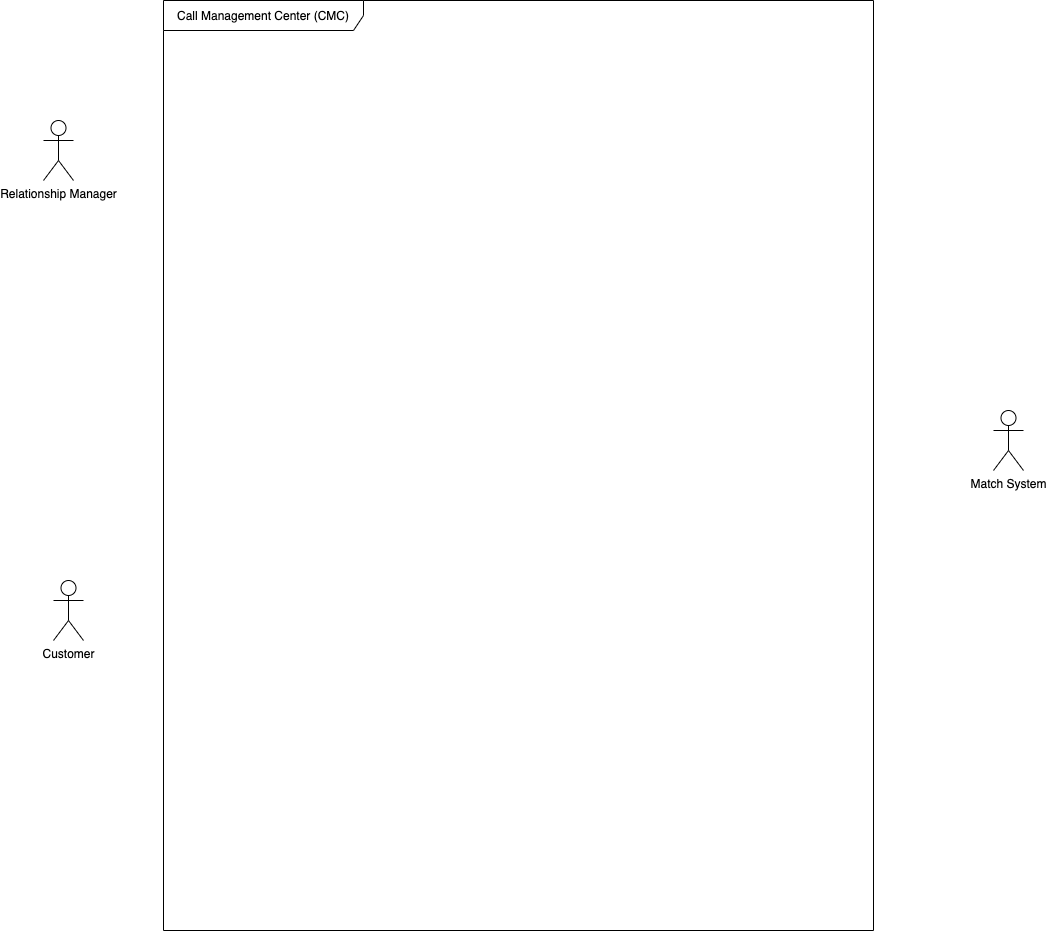

The diagram above was exported from draw.io. Its source (the exported page's mxGraphModel, read from the mxfile embedded in the PNG):
<mxGraphModel dx="2365" dy="291" grid="1" gridSize="10" guides="1" tooltips="1" connect="1" arrows="1" fold="1" page="1" pageScale="1" pageWidth="1169" pageHeight="827" math="0" shadow="0">
  <root>
    <mxCell id="0" />
    <mxCell id="1" parent="0" />
    <mxCell id="DUHBTF9gcdRsjUp7WfBA-26" value="Relationship Manager" style="shape=umlActor;verticalLabelPosition=bottom;labelBackgroundColor=#ffffff;verticalAlign=top;html=1;" vertex="1" parent="1">
      <mxGeometry x="90" y="1260" width="30" height="60" as="geometry" />
    </mxCell>
    <mxCell id="DUHBTF9gcdRsjUp7WfBA-27" value="&lt;span&gt;Call Management Center (CMC)&lt;/span&gt;" style="shape=umlFrame;whiteSpace=wrap;html=1;width=200;height=30;" vertex="1" parent="1">
      <mxGeometry x="210" y="1140" width="710" height="930" as="geometry" />
    </mxCell>
    <mxCell id="DUHBTF9gcdRsjUp7WfBA-28" value="Customer" style="shape=umlActor;verticalLabelPosition=bottom;labelBackgroundColor=#ffffff;verticalAlign=top;html=1;" vertex="1" parent="1">
      <mxGeometry x="100" y="1720" width="30" height="60" as="geometry" />
    </mxCell>
    <mxCell id="DUHBTF9gcdRsjUp7WfBA-29" value="Match System" style="shape=umlActor;verticalLabelPosition=bottom;labelBackgroundColor=#ffffff;verticalAlign=top;html=1;" vertex="1" parent="1">
      <mxGeometry x="1040" y="1550" width="30" height="60" as="geometry" />
    </mxCell>
  </root>
</mxGraphModel>